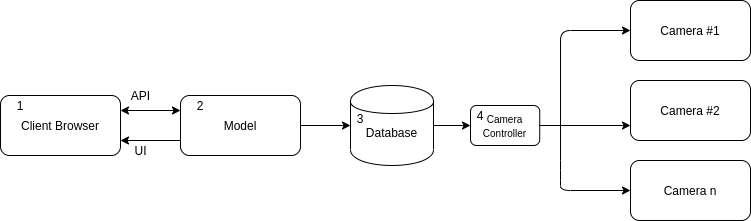

The diagram above was exported from draw.io. Its source (the exported page's mxGraphModel, read from the mxfile embedded in the PNG):
<mxGraphModel dx="713" dy="393" grid="1" gridSize="10" guides="1" tooltips="1" connect="1" arrows="1" fold="1" page="1" pageScale="1" pageWidth="826" pageHeight="1169" math="0" shadow="0">
  <root>
    <mxCell id="0" />
    <mxCell id="1" parent="0" />
    <mxCell id="4" value="Camera #1" style="rounded=1;whiteSpace=wrap;html=1;" parent="1" vertex="1">
      <mxGeometry x="670" y="70" width="120" height="60" as="geometry" />
    </mxCell>
    <mxCell id="5" value="Camera #2" style="rounded=1;whiteSpace=wrap;html=1;" parent="1" vertex="1">
      <mxGeometry x="670" y="150" width="120" height="60" as="geometry" />
    </mxCell>
    <mxCell id="6" value="Camera n" style="rounded=1;whiteSpace=wrap;html=1;" parent="1" vertex="1">
      <mxGeometry x="670" y="230" width="120" height="60" as="geometry" />
    </mxCell>
    <mxCell id="44hKJv1qZMcZLRw1AljP-47" value="" style="edgeStyle=orthogonalEdgeStyle;rounded=0;orthogonalLoop=1;jettySize=auto;html=1;entryX=0;entryY=0.5;entryDx=0;entryDy=0;" edge="1" parent="1" source="10" target="44hKJv1qZMcZLRw1AljP-40">
      <mxGeometry relative="1" as="geometry">
        <mxPoint x="400" y="195" as="targetPoint" />
      </mxGeometry>
    </mxCell>
    <mxCell id="10" value="Model" style="rounded=1;whiteSpace=wrap;html=1;" parent="1" vertex="1">
      <mxGeometry x="220" y="165" width="120" height="60" as="geometry" />
    </mxCell>
    <mxCell id="25" value="Client Browser" style="rounded=1;whiteSpace=wrap;html=1;" parent="1" vertex="1">
      <mxGeometry x="40" y="165" width="120" height="60" as="geometry" />
    </mxCell>
    <mxCell id="26" style="edgeStyle=orthogonalEdgeStyle;curved=1;rounded=0;html=1;exitX=1;exitY=0.25;entryX=0;entryY=0.25;startArrow=classic;startFill=1" parent="1" source="25" target="10" edge="1">
      <mxGeometry height="2" relative="1" as="geometry" />
    </mxCell>
    <mxCell id="30" value="API" style="text;html=1;resizable=0;align=center;verticalAlign=middle;labelBackgroundColor=#ffffff;" parent="26" connectable="0" vertex="1">
      <mxGeometry x="-0.2333" y="2" relative="1" as="geometry">
        <mxPoint x="-3" y="-13" as="offset" />
      </mxGeometry>
    </mxCell>
    <mxCell id="27" style="edgeStyle=orthogonalEdgeStyle;curved=1;rounded=0;html=1;exitX=1;exitY=0.75;entryX=0;entryY=0.75;startArrow=classic;startFill=1;endArrow=none;endFill=0" parent="1" source="25" target="10" edge="1">
      <mxGeometry height="3" relative="1" as="geometry" />
    </mxCell>
    <mxCell id="28" value="UI" style="text;html=1;resizable=0;align=center;verticalAlign=middle;labelBackgroundColor=#ffffff;" parent="27" connectable="0" vertex="1">
      <mxGeometry x="-0.0667" y="3" relative="1" as="geometry">
        <mxPoint x="-8" y="13" as="offset" />
      </mxGeometry>
    </mxCell>
    <mxCell id="44hKJv1qZMcZLRw1AljP-51" value="" style="edgeStyle=orthogonalEdgeStyle;rounded=0;orthogonalLoop=1;jettySize=auto;html=1;startArrow=none;startFill=0;entryX=0;entryY=0.75;entryDx=0;entryDy=0;" edge="1" parent="1" source="44hKJv1qZMcZLRw1AljP-39" target="5">
      <mxGeometry relative="1" as="geometry">
        <mxPoint x="659.2300000000002" y="195" as="targetPoint" />
      </mxGeometry>
    </mxCell>
    <mxCell id="44hKJv1qZMcZLRw1AljP-39" value="&lt;font style=&quot;font-size: 10px&quot;&gt;Camera Controller&lt;/font&gt;" style="rounded=1;whiteSpace=wrap;html=1;verticalAlign=top" vertex="1" parent="1">
      <mxGeometry x="510" y="175" width="69.23" height="40" as="geometry" />
    </mxCell>
    <mxCell id="44hKJv1qZMcZLRw1AljP-40" value="&lt;br&gt;Database" style="shape=cylinder;whiteSpace=wrap;html=1;" vertex="1" parent="1">
      <mxGeometry x="390" y="155" width="83" height="80" as="geometry" />
    </mxCell>
    <mxCell id="44hKJv1qZMcZLRw1AljP-45" value="&lt;br&gt;" style="text;html=1;align=center;verticalAlign=middle;resizable=0;points=[];autosize=1;" vertex="1" parent="44hKJv1qZMcZLRw1AljP-40">
      <mxGeometry x="53" y="38" width="20" height="20" as="geometry" />
    </mxCell>
    <mxCell id="44hKJv1qZMcZLRw1AljP-59" value="3" style="text;html=1;strokeColor=none;fillColor=none;align=center;verticalAlign=middle;whiteSpace=wrap;rounded=0;" vertex="1" parent="44hKJv1qZMcZLRw1AljP-40">
      <mxGeometry x="-10" y="23" width="40" height="20" as="geometry" />
    </mxCell>
    <mxCell id="44hKJv1qZMcZLRw1AljP-41" style="edgeStyle=orthogonalEdgeStyle;curved=1;rounded=0;html=1;exitX=1;exitY=0.5;entryX=0;entryY=0.5;startArrow=none;startFill=0;entryDx=0;entryDy=0;" edge="1" parent="1" source="44hKJv1qZMcZLRw1AljP-40" target="44hKJv1qZMcZLRw1AljP-39">
      <mxGeometry width="0.4286" relative="1" as="geometry" />
    </mxCell>
    <mxCell id="44hKJv1qZMcZLRw1AljP-55" value="" style="endArrow=classic;html=1;entryX=0;entryY=0.5;entryDx=0;entryDy=0;" edge="1" parent="1" target="6">
      <mxGeometry width="50" height="50" relative="1" as="geometry">
        <mxPoint x="600" y="195" as="sourcePoint" />
        <mxPoint x="620" y="280" as="targetPoint" />
        <Array as="points">
          <mxPoint x="600" y="240" />
          <mxPoint x="600" y="260" />
        </Array>
      </mxGeometry>
    </mxCell>
    <mxCell id="44hKJv1qZMcZLRw1AljP-56" value="" style="endArrow=classic;html=1;entryX=0;entryY=0.5;entryDx=0;entryDy=0;" edge="1" parent="1" target="4">
      <mxGeometry width="50" height="50" relative="1" as="geometry">
        <mxPoint x="600" y="200" as="sourcePoint" />
        <mxPoint x="670" y="190" as="targetPoint" />
        <Array as="points">
          <mxPoint x="600" y="100" />
        </Array>
      </mxGeometry>
    </mxCell>
    <mxCell id="44hKJv1qZMcZLRw1AljP-57" value="1" style="text;html=1;strokeColor=none;fillColor=none;align=center;verticalAlign=middle;whiteSpace=wrap;rounded=0;" vertex="1" parent="1">
      <mxGeometry x="40" y="165" width="40" height="20" as="geometry" />
    </mxCell>
    <mxCell id="44hKJv1qZMcZLRw1AljP-58" value="2" style="text;html=1;strokeColor=none;fillColor=none;align=center;verticalAlign=middle;whiteSpace=wrap;rounded=0;" vertex="1" parent="1">
      <mxGeometry x="220" y="165" width="40" height="20" as="geometry" />
    </mxCell>
    <mxCell id="44hKJv1qZMcZLRw1AljP-61" value="4" style="text;html=1;strokeColor=none;fillColor=none;align=center;verticalAlign=middle;whiteSpace=wrap;rounded=0;" vertex="1" parent="1">
      <mxGeometry x="500" y="175" width="40" height="20" as="geometry" />
    </mxCell>
  </root>
</mxGraphModel>